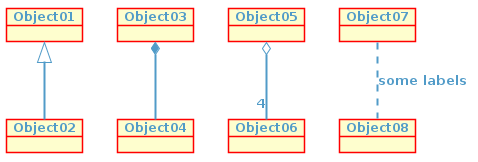

The diagram above was rendered by PlantUML. Its source (embedded in the PNG):
@startuml

skinparam backgroundColor transparent
skinparam defaultFontColor #519BC8
skinparam defaultFontStyle bold
skinparam arrowColor #519BC8
skinparam arrowThickness 2
skinparam shadowing false
skinparam objectBorderColor red

skinparam actor {
    borderColor #EF525B
    backgroundColor #EF525B
    fontColor #EF525B
}
skinparam agent {
    borderColor white
    backGroundcolor #8DBF44
    fontColor white
}
skinparam database {
    borderColor white
    backGroundcolor #8DBF44
    fontColor white
} 
skinparam rectangle {
    borderColor #888888
    backGroundcolor #EEEEEE
    fontColor #888888
}
object Object01
object Object02
object Object03
object Object04
object Object05
object Object06
object Object07
object Object08

Object01 <|-- Object02
Object03 *-- Object04
Object05 o-- "4" Object06
Object07 .. Object08 : some labels
@enduml